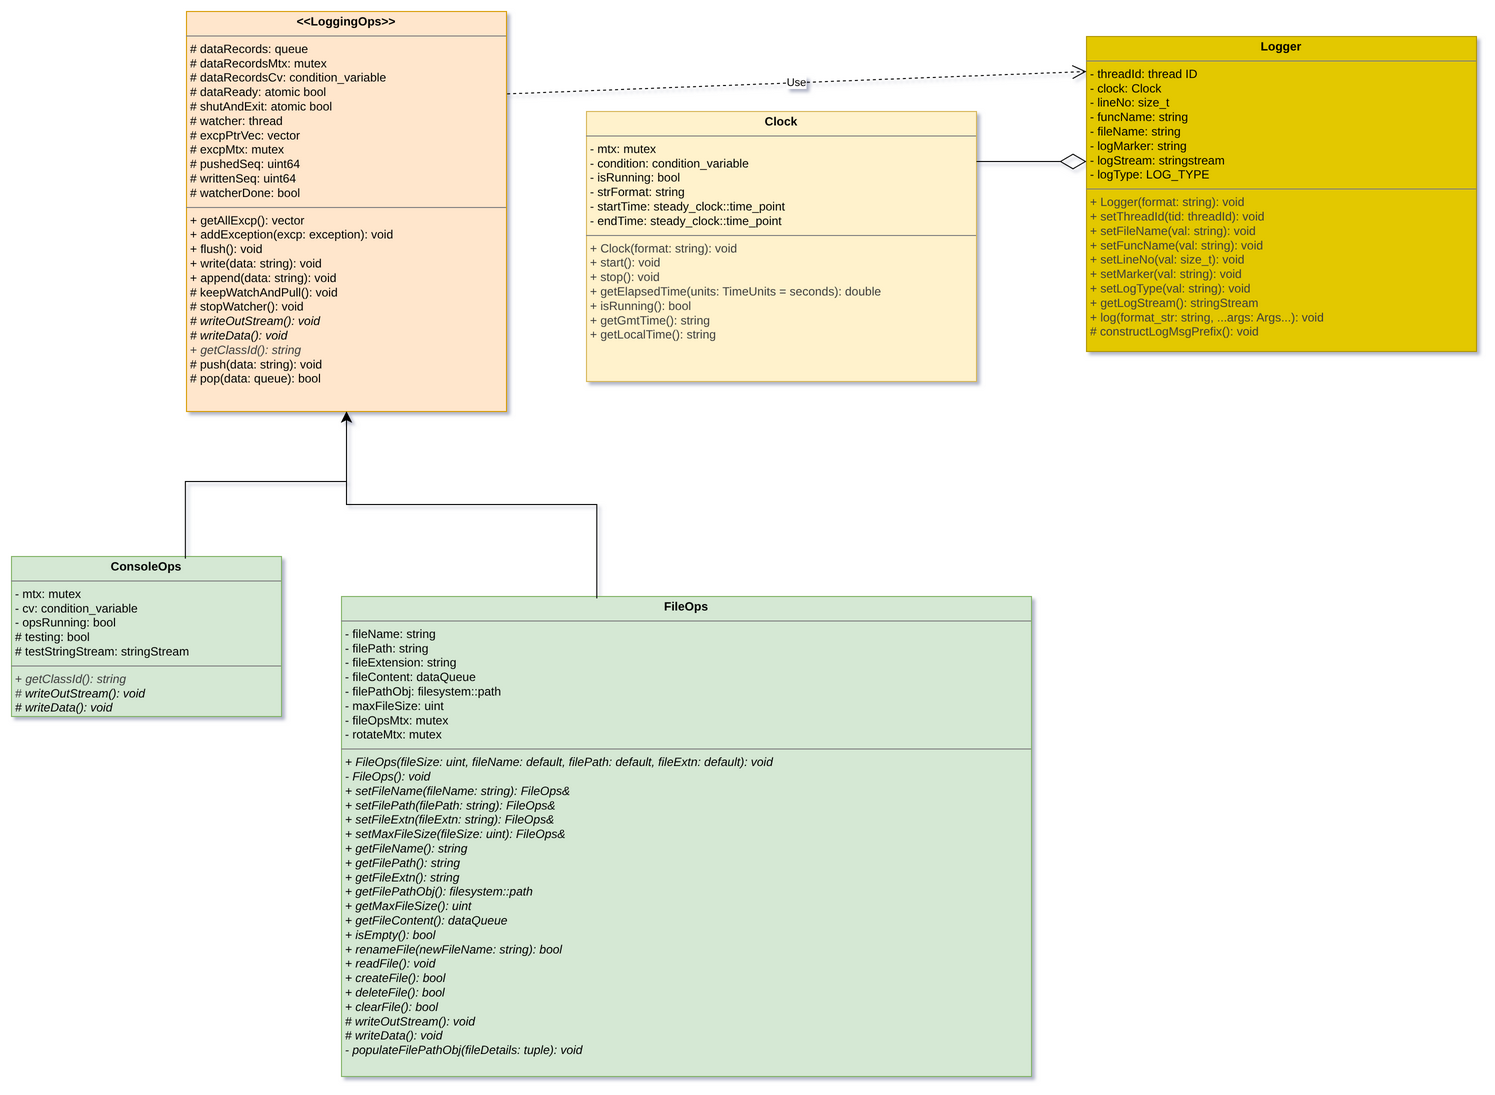

The diagram above was exported from draw.io. Its source (the exported page's mxGraphModel, read from the mxfile embedded in the PNG):
<mxGraphModel dx="1135" dy="733" grid="1" gridSize="10" guides="1" tooltips="1" connect="1" arrows="1" fold="1" page="1" pageScale="1" pageWidth="850" pageHeight="1400" background="none" math="0" shadow="1">
  <root>
    <mxCell id="0" />
    <mxCell id="1" parent="0" />
    <mxCell id="2" value="&lt;p style=&quot;margin:0px;margin-top:4px;text-align:center;&quot;&gt;&lt;b&gt;&amp;lt;&amp;lt;LoggingOps&amp;gt;&amp;gt;&lt;/b&gt;&lt;/p&gt;&lt;hr size=&quot;1&quot; style=&quot;border-style:solid;&quot;&gt;&lt;p style=&quot;margin:0px;margin-left:4px;&quot;&gt;# dataRecords: queue&lt;/p&gt;&lt;p style=&quot;margin:0px;margin-left:4px;&quot;&gt;# dataRecordsMtx: mutex&lt;/p&gt;&lt;p style=&quot;margin:0px;margin-left:4px;&quot;&gt;# dataRecordsCv: condition_variable&lt;/p&gt;&lt;p style=&quot;margin:0px;margin-left:4px;&quot;&gt;# dataReady: atomic bool&lt;/p&gt;&lt;p style=&quot;margin:0px;margin-left:4px;&quot;&gt;# shutAndExit: atomic bool&lt;/p&gt;&lt;p style=&quot;margin:0px;margin-left:4px;&quot;&gt;# watcher: thread&lt;/p&gt;&lt;p style=&quot;margin:0px;margin-left:4px;&quot;&gt;# excpPtrVec: vector&lt;/p&gt;&lt;p style=&quot;margin:0px;margin-left:4px;&quot;&gt;# excpMtx: mutex&lt;/p&gt;&lt;p style=&quot;margin:0px;margin-left:4px;&quot;&gt;# pushedSeq: uint64&lt;/p&gt;&lt;p style=&quot;margin:0px;margin-left:4px;&quot;&gt;# writtenSeq: uint64&lt;/p&gt;&lt;p style=&quot;margin:0px;margin-left:4px;&quot;&gt;# watcherDone: bool&lt;/p&gt;&lt;hr size=&quot;1&quot; style=&quot;border-style:solid;&quot;&gt;&lt;p style=&quot;margin: 0px 0px 0px 4px;&quot;&gt;+ getAllExcp(): vector&lt;/p&gt;&lt;p style=&quot;margin: 0px 0px 0px 4px;&quot;&gt;+ addException(excp: exception): void&lt;/p&gt;&lt;p style=&quot;margin: 0px 0px 0px 4px;&quot;&gt;+ flush(): void&lt;/p&gt;&lt;p style=&quot;margin: 0px 0px 0px 4px;&quot;&gt;+ write(data: string): void&lt;/p&gt;&lt;p style=&quot;margin: 0px 0px 0px 4px;&quot;&gt;+ append(data: string): void&lt;/p&gt;&lt;p style=&quot;margin: 0px 0px 0px 4px;&quot;&gt;# keepWatchAndPull(): void&lt;/p&gt;&lt;p style=&quot;margin: 0px 0px 0px 4px;&quot;&gt;# stopWatcher(): void&lt;/p&gt;&lt;p style=&quot;margin: 0px 0px 0px 4px;&quot;&gt;&lt;i&gt;# writeOutStream(): void&lt;/i&gt;&lt;/p&gt;&lt;p style=&quot;margin: 0px 0px 0px 4px;&quot;&gt;&lt;i&gt;# writeData(): void&lt;/i&gt;&lt;/p&gt;&lt;p style=&quot;margin: 0px 0px 0px 4px;&quot;&gt;&lt;span style=&quot;color: rgb(63, 63, 63);&quot;&gt;+&amp;nbsp;&lt;/span&gt;&lt;i style=&quot;color: rgb(63, 63, 63);&quot;&gt;getClassId(): string&lt;/i&gt;&lt;i&gt;&lt;/i&gt;&lt;/p&gt;&lt;p style=&quot;margin: 0px 0px 0px 4px;&quot;&gt;# push(data: string): void&lt;/p&gt;&lt;p style=&quot;margin: 0px 0px 0px 4px;&quot;&gt;# pop(data: queue): bool&lt;/p&gt;&lt;p style=&quot;margin: 0px 0px 0px 4px;&quot;&gt;&lt;i&gt;&lt;br&gt;&lt;/i&gt;&lt;/p&gt;" style="verticalAlign=top;align=left;overflow=fill;html=1;whiteSpace=wrap;fillColor=#ffe6cc;strokeColor=#d79b00;direction=south;" parent="1" vertex="1">
      <mxGeometry x="210" y="120" width="320" height="400" as="geometry" />
    </mxCell>
    <mxCell id="3" value="&lt;p style=&quot;margin:0px;margin-top:4px;text-align:center;&quot;&gt;&lt;b&gt;ConsoleOps&lt;/b&gt;&lt;/p&gt;&lt;hr size=&quot;1&quot; style=&quot;border-style:solid;&quot;&gt;&lt;p style=&quot;margin:0px;margin-left:4px;&quot;&gt;- mtx: mutex&lt;/p&gt;&lt;p style=&quot;margin:0px;margin-left:4px;&quot;&gt;- cv: condition_variable&lt;/p&gt;&lt;p style=&quot;margin:0px;margin-left:4px;&quot;&gt;- opsRunning: bool&lt;/p&gt;&lt;p style=&quot;margin:0px;margin-left:4px;&quot;&gt;# testing: bool&lt;/p&gt;&lt;p style=&quot;margin:0px;margin-left:4px;&quot;&gt;# testStringStream: stringStream&lt;/p&gt;&lt;hr size=&quot;1&quot; style=&quot;border-style:solid;&quot;&gt;&lt;p style=&quot;margin:0px;margin-left:4px;&quot;&gt;&lt;span style=&quot;color: rgb(63, 63, 63);&quot;&gt;+&amp;nbsp;&lt;/span&gt;&lt;i style=&quot;color: rgb(63, 63, 63);&quot;&gt;getClassId(): string&lt;/i&gt;&lt;/p&gt;&lt;p style=&quot;margin:0px;margin-left:4px;&quot;&gt;&lt;i style=&quot;color: rgb(63, 63, 63);&quot;&gt;#&amp;nbsp;&lt;/i&gt;&lt;i style=&quot;background-color: transparent;&quot;&gt;writeOutStream(): void&lt;/i&gt;&lt;/p&gt;&lt;p style=&quot;margin: 0px 0px 0px 4px;&quot;&gt;&lt;i&gt;# writeData(): void&lt;/i&gt;&lt;/p&gt;" style="verticalAlign=top;align=left;overflow=fill;html=1;whiteSpace=wrap;fillColor=#d5e8d4;strokeColor=#82b366;direction=south;" parent="1" vertex="1">
      <mxGeometry x="35" y="665" width="270" height="160" as="geometry" />
    </mxCell>
    <mxCell id="4" value="&lt;p style=&quot;margin:0px;margin-top:4px;text-align:center;&quot;&gt;&lt;b&gt;FileOps&lt;/b&gt;&lt;/p&gt;&lt;hr size=&quot;1&quot; style=&quot;border-style:solid;&quot;&gt;&lt;p style=&quot;margin:0px;margin-left:4px;&quot;&gt;- fileName: string&lt;/p&gt;&lt;p style=&quot;margin:0px;margin-left:4px;&quot;&gt;- filePath: string&lt;/p&gt;&lt;p style=&quot;margin:0px;margin-left:4px;&quot;&gt;- fileExtension: string&lt;/p&gt;&lt;p style=&quot;margin:0px;margin-left:4px;&quot;&gt;- fileContent: dataQueue&lt;/p&gt;&lt;p style=&quot;margin:0px;margin-left:4px;&quot;&gt;- filePathObj: filesystem::path&lt;/p&gt;&lt;p style=&quot;margin:0px;margin-left:4px;&quot;&gt;- maxFileSize: uint&lt;/p&gt;&lt;p style=&quot;margin:0px;margin-left:4px;&quot;&gt;- fileOpsMtx: mutex&lt;/p&gt;&lt;p style=&quot;margin:0px;margin-left:4px;&quot;&gt;- rotateMtx: mutex&lt;/p&gt;&lt;hr size=&quot;1&quot; style=&quot;border-style:solid;&quot;&gt;&lt;p style=&quot;margin:0px;margin-left:4px;&quot;&gt;&lt;i&gt;+ FileOps(fileSize: uint, fileName: default, filePath: default, fileExtn: default): void&lt;/i&gt;&lt;/p&gt;&lt;p style=&quot;margin:0px;margin-left:4px;&quot;&gt;&lt;i&gt;- FileOps(): void&lt;/i&gt;&lt;/p&gt;&lt;p style=&quot;margin:0px;margin-left:4px;&quot;&gt;&lt;i&gt;+ setFileName(fileName: string): FileOps&amp;amp;&lt;/i&gt;&lt;/p&gt;&lt;p style=&quot;margin:0px;margin-left:4px;&quot;&gt;&lt;i&gt;+ setFilePath(filePath: string): FileOps&amp;amp;&lt;/i&gt;&lt;/p&gt;&lt;p style=&quot;margin:0px;margin-left:4px;&quot;&gt;&lt;i&gt;+ setFileExtn(fileExtn: string): FileOps&amp;amp;&lt;/i&gt;&lt;/p&gt;&lt;p style=&quot;margin:0px;margin-left:4px;&quot;&gt;&lt;i&gt;+ setMaxFileSize(fileSize: uint): FileOps&amp;amp;&lt;/i&gt;&lt;/p&gt;&lt;p style=&quot;margin:0px;margin-left:4px;&quot;&gt;&lt;i&gt;+ getFileName(): string&lt;/i&gt;&lt;/p&gt;&lt;p style=&quot;margin:0px;margin-left:4px;&quot;&gt;&lt;i&gt;+ getFilePath(): string&lt;/i&gt;&lt;/p&gt;&lt;p style=&quot;margin:0px;margin-left:4px;&quot;&gt;&lt;i&gt;+ getFileExtn(): string&lt;/i&gt;&lt;/p&gt;&lt;p style=&quot;margin:0px;margin-left:4px;&quot;&gt;&lt;i&gt;+ getFilePathObj(): filesystem::path&lt;/i&gt;&lt;/p&gt;&lt;p style=&quot;margin:0px;margin-left:4px;&quot;&gt;&lt;i&gt;+ getMaxFileSize(): uint&lt;/i&gt;&lt;/p&gt;&lt;p style=&quot;margin:0px;margin-left:4px;&quot;&gt;&lt;i&gt;+ getFileContent(): dataQueue&lt;/i&gt;&lt;/p&gt;&lt;p style=&quot;margin:0px;margin-left:4px;&quot;&gt;&lt;i&gt;+ isEmpty(): bool&lt;/i&gt;&lt;/p&gt;&lt;p style=&quot;margin:0px;margin-left:4px;&quot;&gt;&lt;i&gt;+ renameFile(newFileName: string): bool&lt;/i&gt;&lt;/p&gt;&lt;p style=&quot;margin:0px;margin-left:4px;&quot;&gt;&lt;i&gt;+ readFile(): void&lt;/i&gt;&lt;/p&gt;&lt;p style=&quot;margin:0px;margin-left:4px;&quot;&gt;&lt;i&gt;+ createFile(): bool&lt;/i&gt;&lt;/p&gt;&lt;p style=&quot;margin:0px;margin-left:4px;&quot;&gt;&lt;i&gt;+ deleteFile(): bool&lt;/i&gt;&lt;/p&gt;&lt;p style=&quot;margin:0px;margin-left:4px;&quot;&gt;&lt;i&gt;+ clearFile(): bool&lt;/i&gt;&lt;/p&gt;&lt;p style=&quot;margin:0px;margin-left:4px;&quot;&gt;&lt;i&gt;# writeOutStream(): void&lt;/i&gt;&lt;/p&gt;&lt;p style=&quot;margin:0px;margin-left:4px;&quot;&gt;&lt;i&gt;# writeData(): void&lt;/i&gt;&lt;/p&gt;&lt;p style=&quot;margin:0px;margin-left:4px;&quot;&gt;&lt;i&gt;- populateFilePathObj(fileDetails: tuple): void&lt;/i&gt;&lt;/p&gt;&lt;p style=&quot;margin:0px;margin-left:4px;&quot;&gt;&lt;i&gt;&lt;br&gt;&lt;/i&gt;&lt;/p&gt;" style="verticalAlign=top;align=left;overflow=fill;html=1;whiteSpace=wrap;fillColor=#d5e8d4;strokeColor=#82b366;direction=west;" parent="1" vertex="1">
      <mxGeometry x="365" y="705" width="690" height="480" as="geometry" />
    </mxCell>
    <mxCell id="41" value="&lt;p style=&quot;margin:0px;margin-top:4px;text-align:center;&quot;&gt;&lt;b&gt;Clock&lt;/b&gt;&lt;/p&gt;&lt;hr size=&quot;1&quot; style=&quot;border-style:solid;&quot;&gt;&lt;p style=&quot;margin:0px;margin-left:4px;&quot;&gt;- mtx: mutex&lt;/p&gt;&lt;p style=&quot;margin:0px;margin-left:4px;&quot;&gt;- condition: condition_variable&lt;/p&gt;&lt;p style=&quot;margin:0px;margin-left:4px;&quot;&gt;- isRunning: bool&lt;/p&gt;&lt;p style=&quot;margin:0px;margin-left:4px;&quot;&gt;- strFormat: string&lt;/p&gt;&lt;p style=&quot;margin:0px;margin-left:4px;&quot;&gt;- startTime: steady_clock::time_point&lt;/p&gt;&lt;p style=&quot;margin:0px;margin-left:4px;&quot;&gt;- endTime: steady_clock::time_point&lt;/p&gt;&lt;hr size=&quot;1&quot; style=&quot;border-style:solid;&quot;&gt;&lt;p style=&quot;margin:0px;margin-left:4px;&quot;&gt;&lt;span style=&quot;color: rgb(63, 63, 63);&quot;&gt;+ Clock(format: string): void&lt;/span&gt;&lt;/p&gt;&lt;p style=&quot;margin:0px;margin-left:4px;&quot;&gt;&lt;span style=&quot;color: rgb(63, 63, 63);&quot;&gt;+ start(): void&lt;/span&gt;&lt;/p&gt;&lt;p style=&quot;margin:0px;margin-left:4px;&quot;&gt;&lt;span style=&quot;color: rgb(63, 63, 63);&quot;&gt;+ stop(): void&lt;/span&gt;&lt;/p&gt;&lt;p style=&quot;margin:0px;margin-left:4px;&quot;&gt;&lt;span style=&quot;color: rgb(63, 63, 63);&quot;&gt;+ getElapsedTime(units: TimeUnits = seconds): double&lt;/span&gt;&lt;/p&gt;&lt;p style=&quot;margin:0px;margin-left:4px;&quot;&gt;&lt;span style=&quot;color: rgb(63, 63, 63);&quot;&gt;+ isRunning(): bool&lt;/span&gt;&lt;/p&gt;&lt;p style=&quot;margin:0px;margin-left:4px;&quot;&gt;&lt;span style=&quot;color: rgb(63, 63, 63);&quot;&gt;+ getGmtTime(): string&lt;/span&gt;&lt;/p&gt;&lt;p style=&quot;margin:0px;margin-left:4px;&quot;&gt;&lt;span style=&quot;color: rgb(63, 63, 63);&quot;&gt;+ getLocalTime(): string&lt;/span&gt;&lt;/p&gt;" style="verticalAlign=top;align=left;overflow=fill;html=1;whiteSpace=wrap;fillColor=#fff2cc;strokeColor=#d6b656;direction=west;" parent="1" vertex="1">
      <mxGeometry x="610" y="220" width="390" height="270" as="geometry" />
    </mxCell>
    <mxCell id="43" value="&lt;p style=&quot;margin:0px;margin-top:4px;text-align:center;&quot;&gt;&lt;b&gt;Logger&lt;/b&gt;&lt;/p&gt;&lt;hr size=&quot;1&quot; style=&quot;border-style:solid;&quot;&gt;&lt;p style=&quot;margin:0px;margin-left:4px;&quot;&gt;- threadId: thread ID&lt;/p&gt;&lt;p style=&quot;margin:0px;margin-left:4px;&quot;&gt;- clock: Clock&lt;/p&gt;&lt;p style=&quot;margin:0px;margin-left:4px;&quot;&gt;- lineNo: size_t&lt;/p&gt;&lt;p style=&quot;margin:0px;margin-left:4px;&quot;&gt;- funcName: string&lt;/p&gt;&lt;p style=&quot;margin:0px;margin-left:4px;&quot;&gt;- fileName: string&lt;/p&gt;&lt;p style=&quot;margin:0px;margin-left:4px;&quot;&gt;- logMarker: string&lt;br&gt;&lt;/p&gt;&lt;p style=&quot;margin:0px;margin-left:4px;&quot;&gt;- logStream: stringstream&lt;/p&gt;&lt;p style=&quot;margin:0px;margin-left:4px;&quot;&gt;- logType: LOG_TYPE&lt;/p&gt;&lt;hr size=&quot;1&quot; style=&quot;border-style:solid;&quot;&gt;&lt;p style=&quot;margin:0px;margin-left:4px;&quot;&gt;&lt;span style=&quot;color: rgb(63, 63, 63);&quot;&gt;+ Logger(format: string): void&lt;/span&gt;&lt;/p&gt;&lt;p style=&quot;margin:0px;margin-left:4px;&quot;&gt;&lt;span style=&quot;color: rgb(63, 63, 63);&quot;&gt;+ setThreadId(tid: threadId): void&lt;/span&gt;&lt;/p&gt;&lt;p style=&quot;margin:0px;margin-left:4px;&quot;&gt;&lt;span style=&quot;color: rgb(63, 63, 63);&quot;&gt;+ setFileName(val: string): void&lt;/span&gt;&lt;/p&gt;&lt;p style=&quot;margin:0px;margin-left:4px;&quot;&gt;&lt;span style=&quot;color: rgb(63, 63, 63);&quot;&gt;+ setFuncName(val: string): void&lt;/span&gt;&lt;/p&gt;&lt;p style=&quot;margin:0px;margin-left:4px;&quot;&gt;&lt;span style=&quot;color: rgb(63, 63, 63);&quot;&gt;+ setLineNo(val: size_t): void&lt;/span&gt;&lt;/p&gt;&lt;p style=&quot;margin:0px;margin-left:4px;&quot;&gt;&lt;span style=&quot;color: rgb(63, 63, 63);&quot;&gt;+ setMarker(val: string): void&lt;/span&gt;&lt;/p&gt;&lt;p style=&quot;margin:0px;margin-left:4px;&quot;&gt;&lt;span style=&quot;color: rgb(63, 63, 63);&quot;&gt;+ setLogType(val: string): void&lt;/span&gt;&lt;/p&gt;&lt;p style=&quot;margin:0px;margin-left:4px;&quot;&gt;&lt;span style=&quot;color: rgb(63, 63, 63);&quot;&gt;+ getLogStream(): stringStream&lt;/span&gt;&lt;/p&gt;&lt;p style=&quot;margin:0px;margin-left:4px;&quot;&gt;&lt;span style=&quot;color: rgb(63, 63, 63);&quot;&gt;+ log(format_str: string, ...args: Args...): void&lt;/span&gt;&lt;/p&gt;&lt;p style=&quot;margin:0px;margin-left:4px;&quot;&gt;&lt;span style=&quot;color: rgb(63, 63, 63);&quot;&gt;# constructLogMsgPrefix(): void&lt;/span&gt;&lt;/p&gt;" style="verticalAlign=top;align=left;overflow=fill;html=1;whiteSpace=wrap;fillColor=#e3c800;strokeColor=#B09500;direction=east;fontColor=#000000;" parent="1" vertex="1">
      <mxGeometry x="1110" y="145" width="390" height="315" as="geometry" />
    </mxCell>
    <mxCell id="54" value="" style="endArrow=diamondThin;endFill=0;endSize=24;html=1;" parent="1" edge="1">
      <mxGeometry width="160" relative="1" as="geometry">
        <mxPoint x="1000" y="270" as="sourcePoint" />
        <mxPoint x="1110" y="270" as="targetPoint" />
      </mxGeometry>
    </mxCell>
    <mxCell id="55" value="Use" style="endArrow=open;endSize=12;dashed=1;html=1;exitX=0.206;exitY=-0.002;exitDx=0;exitDy=0;exitPerimeter=0;" parent="1" source="2" edge="1">
      <mxGeometry width="160" relative="1" as="geometry">
        <mxPoint x="950" y="180" as="sourcePoint" />
        <mxPoint x="1110" y="180" as="targetPoint" />
      </mxGeometry>
    </mxCell>
    <mxCell id="56" value="" style="edgeStyle=elbowEdgeStyle;elbow=vertical;endArrow=classic;html=1;curved=0;rounded=0;endSize=8;startSize=8;exitX=0.013;exitY=0.356;exitDx=0;exitDy=0;exitPerimeter=0;" edge="1" parent="1" source="3">
      <mxGeometry width="50" height="50" relative="1" as="geometry">
        <mxPoint x="210" y="660" as="sourcePoint" />
        <mxPoint x="370" y="520" as="targetPoint" />
        <Array as="points">
          <mxPoint x="370" y="590" />
        </Array>
      </mxGeometry>
    </mxCell>
    <mxCell id="62" value="" style="edgeStyle=elbowEdgeStyle;elbow=vertical;endArrow=classic;html=1;curved=0;rounded=0;endSize=8;startSize=8;exitX=0.63;exitY=0.996;exitDx=0;exitDy=0;exitPerimeter=0;entryX=1;entryY=0.5;entryDx=0;entryDy=0;" edge="1" parent="1" source="4" target="2">
      <mxGeometry width="50" height="50" relative="1" as="geometry">
        <mxPoint x="620" y="695" as="sourcePoint" />
        <mxPoint x="280" y="520" as="targetPoint" />
      </mxGeometry>
    </mxCell>
  </root>
</mxGraphModel>